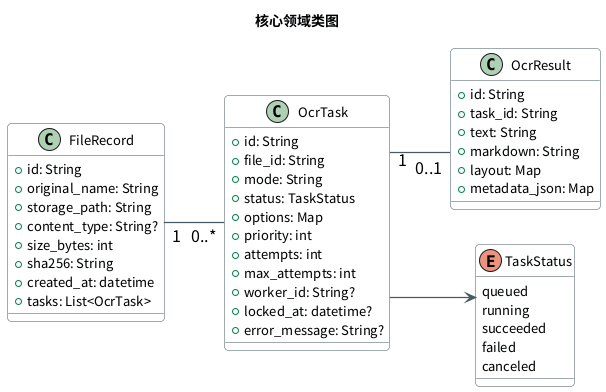

The diagram above was rendered by PlantUML. Its source (embedded in the PNG):
@startuml

skinparam backgroundColor white
skinparam defaultFontName Noto Sans CJK SC
skinparam defaultFontSize 16
skinparam shadowing false
skinparam roundcorner 8
skinparam ArrowColor #455A64
skinparam ArrowThickness 1.3
skinparam packageBorderColor #78909C
skinparam packageBackgroundColor #F8FAFB
skinparam componentBorderColor #455A64
skinparam componentBackgroundColor #EDF6F8
skinparam databaseBorderColor #455A64
skinparam databaseBackgroundColor #FFF8E6
skinparam actorBorderColor #455A64
skinparam actorBackgroundColor #E8F5E9
skinparam sequenceParticipantBorderColor #455A64
skinparam sequenceParticipantBackgroundColor #EDF6F8
skinparam sequenceLifeLineBorderColor #78909C
skinparam sequenceGroupBorderColor #90A4AE
skinparam sequenceGroupBackgroundColor #FAFCFD
skinparam activityBorderColor #455A64
skinparam activityBackgroundColor #EDF6F8
skinparam stateBorderColor #455A64
skinparam stateBackgroundColor #EDF6F8
skinparam classBorderColor #455A64
skinparam classBackgroundColor #F8FAFB
skinparam classAttributeFontSize 13
skinparam classMethodFontSize 13
skinparam linetype ortho

title 核心领域类图

left to right direction
class FileRecord {
  +id: String
  +original_name: String
  +storage_path: String
  +content_type: String?
  +size_bytes: int
  +sha256: String
  +created_at: datetime
  +tasks: List<OcrTask>
}
class OcrTask {
  +id: String
  +file_id: String
  +mode: String
  +status: TaskStatus
  +options: Map
  +priority: int
  +attempts: int
  +max_attempts: int
  +worker_id: String?
  +locked_at: datetime?
  +error_message: String?
}
class OcrResult {
  +id: String
  +task_id: String
  +text: String
  +markdown: String
  +layout: Map
  +metadata_json: Map
}
enum TaskStatus {
  queued
  running
  succeeded
  failed
  canceled
}
FileRecord "1" -- "0..*" OcrTask
OcrTask "1" -- "0..1" OcrResult
OcrTask --> TaskStatus

@enduml